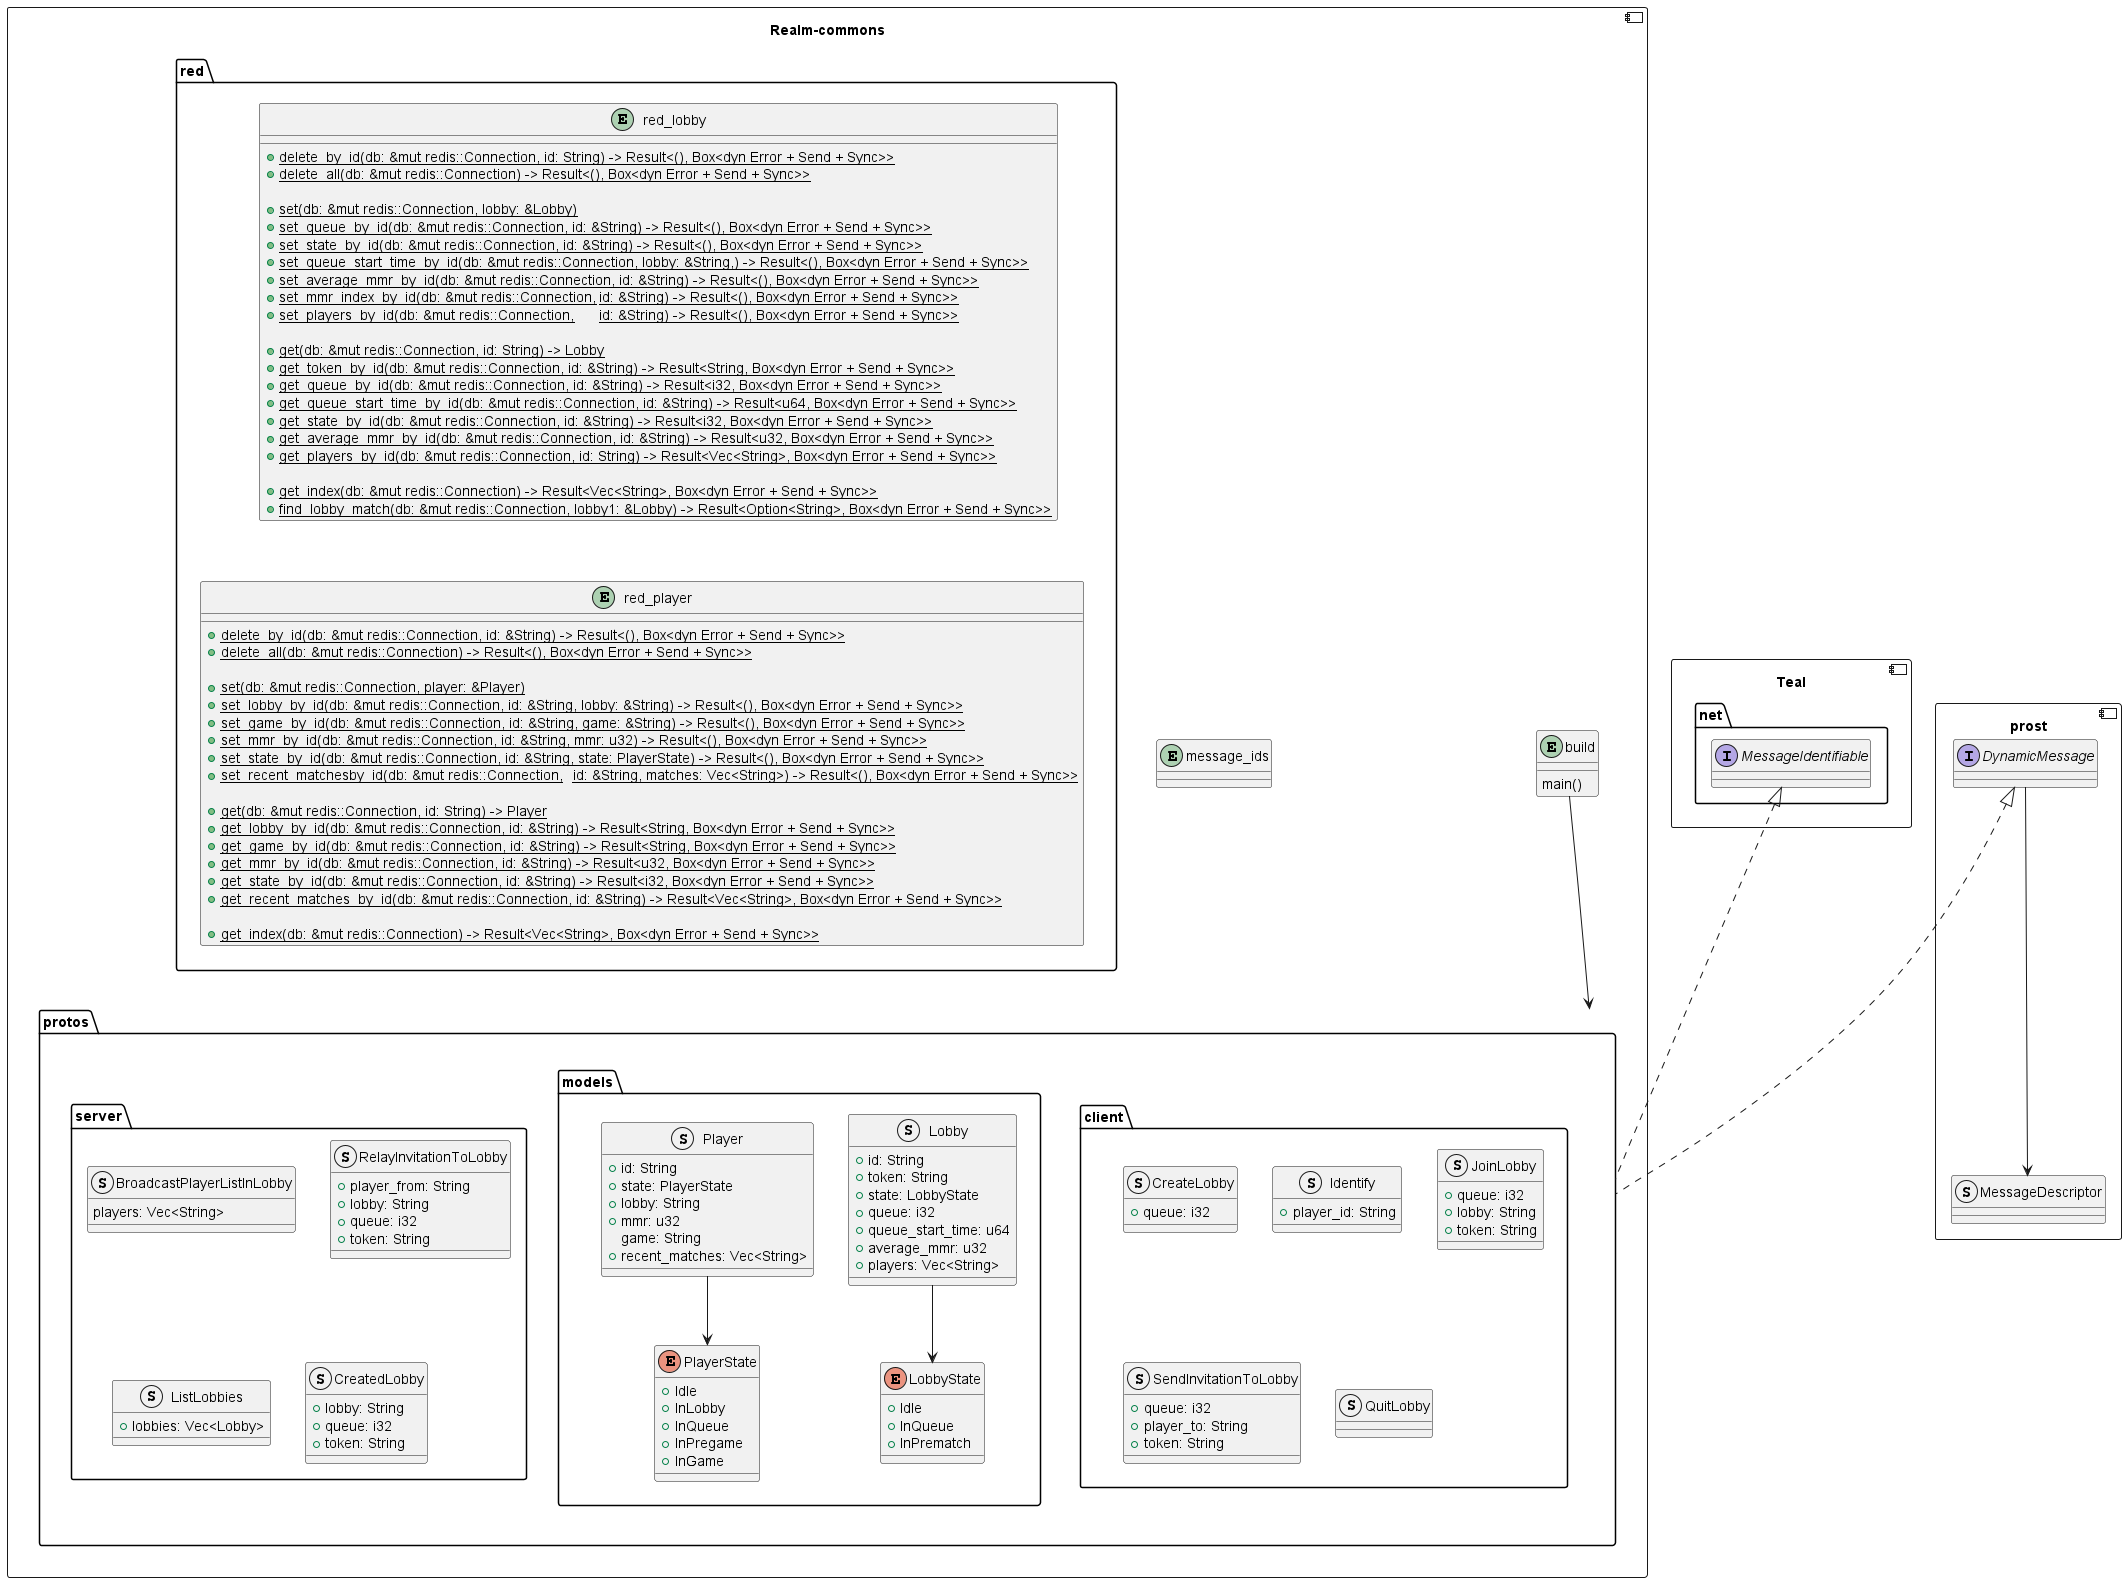

The diagram above was rendered by PlantUML. Its source (embedded in the PNG):
@startuml Realmcommons-full
component prost {
	interface "DynamicMessage" as p_dn {}
	struct "MessageDescriptor" as p_md {}
	p_dn --> p_md
}
component Teal {
	package net {
		interface "MessageIdentifiable" as mi
	}
}
component Realm-commons {
	package red {
		entity red_lobby {
			{static} +delete_by_id(db: &mut redis::Connection, id: String) -> Result<(), Box<dyn Error + Send + Sync>>
			{static} +delete_all(db: &mut redis::Connection) -> Result<(), Box<dyn Error + Send + Sync>>

			{static} +set(db: &mut redis::Connection, lobby: &Lobby)
			{static} +set_queue_by_id(db: &mut redis::Connection, id: &String) -> Result<(), Box<dyn Error + Send + Sync>>
			{static} +set_state_by_id(db: &mut redis::Connection, id: &String) -> Result<(), Box<dyn Error + Send + Sync>>
			{static} +set_queue_start_time_by_id(db: &mut redis::Connection, lobby: &String,) -> Result<(), Box<dyn Error + Send + Sync>>
			{static} +set_average_mmr_by_id(db: &mut redis::Connection, id: &String) -> Result<(), Box<dyn Error + Send + Sync>>
			{static} +set_mmr_index_by_id(db: &mut redis::Connection,	id: &String) -> Result<(), Box<dyn Error + Send + Sync>>
			{static} +set_players_by_id(db: &mut redis::Connection,	id: &String) -> Result<(), Box<dyn Error + Send + Sync>>

			{static} +get(db: &mut redis::Connection, id: String) -> Lobby
			{static} +get_token_by_id(db: &mut redis::Connection, id: &String) -> Result<String, Box<dyn Error + Send + Sync>>
			{static} +get_queue_by_id(db: &mut redis::Connection, id: &String) -> Result<i32, Box<dyn Error + Send + Sync>>
			{static} +get_queue_start_time_by_id(db: &mut redis::Connection, id: &String) -> Result<u64, Box<dyn Error + Send + Sync>>
			{static} +get_state_by_id(db: &mut redis::Connection, id: &String) -> Result<i32, Box<dyn Error + Send + Sync>>
			{static} +get_average_mmr_by_id(db: &mut redis::Connection, id: &String) -> Result<u32, Box<dyn Error + Send + Sync>>
			{static} +get_players_by_id(db: &mut redis::Connection, id: String) -> Result<Vec<String>, Box<dyn Error + Send + Sync>>

			{static} +get_index(db: &mut redis::Connection) -> Result<Vec<String>, Box<dyn Error + Send + Sync>>
			{static} +find_lobby_match(db: &mut redis::Connection, lobby1: &Lobby) -> Result<Option<String>, Box<dyn Error + Send + Sync>>
		}
		entity red_player {
			{static} +delete_by_id(db: &mut redis::Connection, id: &String) -> Result<(), Box<dyn Error + Send + Sync>>
			{static} +delete_all(db: &mut redis::Connection) -> Result<(), Box<dyn Error + Send + Sync>>

			{static} +set(db: &mut redis::Connection, player: &Player)
			{static} +set_lobby_by_id(db: &mut redis::Connection, id: &String, lobby: &String) -> Result<(), Box<dyn Error + Send + Sync>>
			{static} +set_game_by_id(db: &mut redis::Connection, id: &String, game: &String) -> Result<(), Box<dyn Error + Send + Sync>>
			{static} +set_mmr_by_id(db: &mut redis::Connection, id: &String, mmr: u32) -> Result<(), Box<dyn Error + Send + Sync>>
			{static} +set_state_by_id(db: &mut redis::Connection, id: &String, state: PlayerState) -> Result<(), Box<dyn Error + Send + Sync>>
			{static} +set_recent_matchesby_id(db: &mut redis::Connection,	id: &String, matches: Vec<String>) -> Result<(), Box<dyn Error + Send + Sync>>

			{static} +get(db: &mut redis::Connection, id: String) -> Player
			{static} +get_lobby_by_id(db: &mut redis::Connection, id: &String) -> Result<String, Box<dyn Error + Send + Sync>>
			{static} +get_game_by_id(db: &mut redis::Connection, id: &String) -> Result<String, Box<dyn Error + Send + Sync>>
			{static} +get_mmr_by_id(db: &mut redis::Connection, id: &String) -> Result<u32, Box<dyn Error + Send + Sync>>
			{static} +get_state_by_id(db: &mut redis::Connection, id: &String) -> Result<i32, Box<dyn Error + Send + Sync>>
			{static} +get_recent_matches_by_id(db: &mut redis::Connection, id: &String) -> Result<Vec<String>, Box<dyn Error + Send + Sync>>

			{static} +get_index(db: &mut redis::Connection) -> Result<Vec<String>, Box<dyn Error + Send + Sync>>
		}
		red_lobby -[hidden]- red_player
	}
	package protos {
		package client {
			struct CreateLobby {
				+queue: i32
			}
			struct Identify {
				+player_id: String
			}
			struct JoinLobby {
				+queue: i32
				+lobby: String
				+token: String
			}
			struct SendInvitationToLobby {
				+queue: i32
				+player_to: String
				+token: String
			}
			struct QuitLobby {}
		}
		package models {
			struct Lobby {
				+id: String
				+token: String
				+state: LobbyState
				+queue: i32
				+queue_start_time: u64
				+average_mmr: u32
				+players: Vec<String>
			}
			enum LobbyState {
				+Idle
				+InQueue
				+InPrematch
			}
			Lobby -down-> LobbyState
			struct Player {
				+id: String
				+state: PlayerState
				+lobby: String
				+mmr: u32
				game: String
				+recent_matches: Vec<String>
			}
			enum PlayerState {
				+Idle
				+InLobby
				+InQueue
				+InPregame
				+InGame
			}
			Player -down-> PlayerState
		}
		package server {
			struct BroadcastPlayerListInLobby {
				players: Vec<String>
			}
			struct RelayInvitationToLobby {
				+player_from: String
				+lobby: String
				+queue: i32
				+token: String
			}
			struct ListLobbies {
				+lobbies: Vec<Lobby>
			}
			struct CreatedLobby {
				+lobby: String
				+queue: i32
				+token: String
			}
		}
	}
	entity build {
		main()
	}
	entity message_ids {}
	' message_ids -[hidden]down- build
	build -down-> protos
	protos .up.|> mi
	protos .up.|> p_dn
}
red -[hidden]down- protos
red_lobby -[hidden]down- client
red_player -[hidden]down- models
red -[hidden]- build
red -[hidden]- message_ids
' build -down-> protos
@enduml